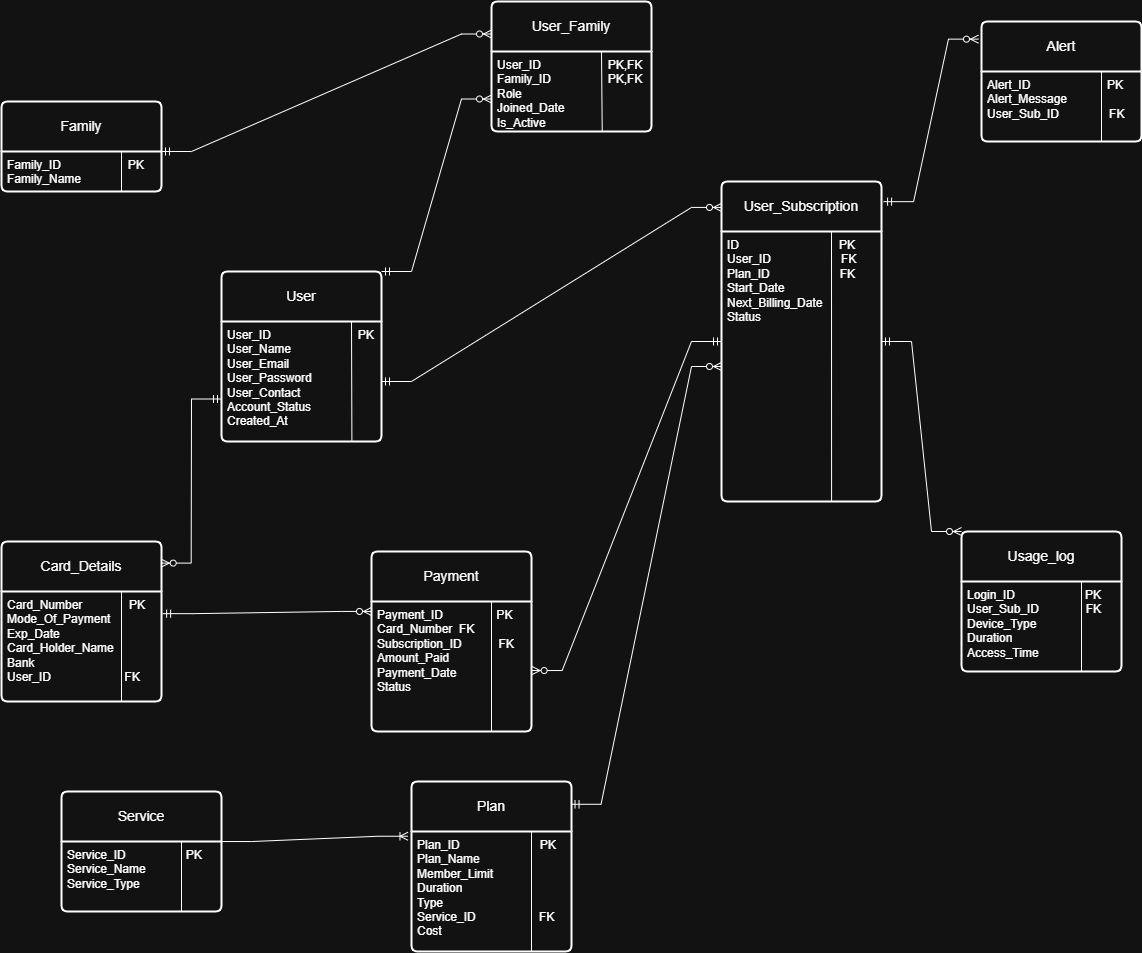

The diagram above was exported from draw.io. Its source (the exported page's mxGraphModel, read from the mxfile embedded in the PNG):
<mxGraphModel dx="2376" dy="1926" grid="1" gridSize="10" guides="1" tooltips="1" connect="1" arrows="1" fold="1" page="0" pageScale="1" pageWidth="827" pageHeight="1169" math="0" shadow="0">
  <root>
    <mxCell id="0" />
    <mxCell id="1" parent="0" />
    <mxCell id="kP2j28C6iqyFbAZuAl1F-8" parent="1" style="swimlane;childLayout=stackLayout;horizontal=1;startSize=50;horizontalStack=0;rounded=1;fontSize=14;fontStyle=0;strokeWidth=2;resizeParent=0;resizeLast=1;shadow=0;dashed=0;align=center;arcSize=4;whiteSpace=wrap;html=1;" value="User" vertex="1">
      <mxGeometry height="170" width="160" x="10" y="-310" as="geometry">
        <mxRectangle height="50" width="70" x="270" y="-200" as="alternateBounds" />
      </mxGeometry>
    </mxCell>
    <mxCell id="MdtfMVpP4TOEe_pYKZlE-3" edge="1" parent="kP2j28C6iqyFbAZuAl1F-8" source="kP2j28C6iqyFbAZuAl1F-9" style="endArrow=none;html=1;rounded=0;exitX=0.815;exitY=0.993;exitDx=0;exitDy=0;exitPerimeter=0;" value="">
      <mxGeometry height="50" relative="1" width="50" as="geometry">
        <mxPoint x="130" y="130" as="sourcePoint" />
        <mxPoint x="130" y="50" as="targetPoint" />
      </mxGeometry>
    </mxCell>
    <mxCell id="kP2j28C6iqyFbAZuAl1F-9" parent="kP2j28C6iqyFbAZuAl1F-8" style="align=left;strokeColor=none;fillColor=none;spacingLeft=4;spacingRight=4;fontSize=12;verticalAlign=top;resizable=0;rotatable=0;part=1;html=1;whiteSpace=wrap;" value="User_ID&amp;nbsp; &amp;nbsp; &amp;nbsp; &amp;nbsp; &amp;nbsp; &amp;nbsp; &amp;nbsp; &amp;nbsp; &amp;nbsp; &amp;nbsp; &amp;nbsp; &amp;nbsp; &amp;nbsp; PK&lt;div&gt;User_Name&lt;br&gt;&lt;div&gt;User_Email&lt;/div&gt;&lt;div&gt;User_Password&lt;/div&gt;&lt;div&gt;User_Contact&lt;/div&gt;&lt;/div&gt;&lt;div&gt;Account_Status&lt;/div&gt;&lt;div&gt;Created_At&lt;/div&gt;" vertex="1">
      <mxGeometry height="120" width="160" y="50" as="geometry" />
    </mxCell>
    <mxCell id="kP2j28C6iqyFbAZuAl1F-14" parent="1" style="swimlane;childLayout=stackLayout;horizontal=1;startSize=50;horizontalStack=0;rounded=1;fontSize=14;fontStyle=0;strokeWidth=2;resizeParent=0;resizeLast=1;shadow=0;dashed=0;align=center;arcSize=4;whiteSpace=wrap;html=1;" value="Family" vertex="1">
      <mxGeometry height="90" width="160" x="-210" y="-480" as="geometry">
        <mxRectangle height="50" width="80" x="140" y="-280" as="alternateBounds" />
      </mxGeometry>
    </mxCell>
    <mxCell id="MdtfMVpP4TOEe_pYKZlE-6" edge="1" parent="kP2j28C6iqyFbAZuAl1F-14" source="kP2j28C6iqyFbAZuAl1F-15" style="endArrow=none;html=1;rounded=0;exitX=0.75;exitY=1;exitDx=0;exitDy=0;" value="">
      <mxGeometry height="50" relative="1" width="50" as="geometry">
        <mxPoint x="70" y="100" as="sourcePoint" />
        <mxPoint x="120" y="50" as="targetPoint" />
      </mxGeometry>
    </mxCell>
    <mxCell id="kP2j28C6iqyFbAZuAl1F-15" parent="kP2j28C6iqyFbAZuAl1F-14" style="align=left;strokeColor=none;fillColor=none;spacingLeft=4;spacingRight=4;fontSize=12;verticalAlign=top;resizable=0;rotatable=0;part=1;html=1;whiteSpace=wrap;" value="Family_ID&amp;nbsp; &amp;nbsp; &amp;nbsp; &amp;nbsp; &amp;nbsp; &amp;nbsp; &amp;nbsp; &amp;nbsp; &amp;nbsp; &amp;nbsp; PK&lt;div&gt;Family_Name&lt;/div&gt;" vertex="1">
      <mxGeometry height="40" width="160" y="50" as="geometry" />
    </mxCell>
    <mxCell id="kP2j28C6iqyFbAZuAl1F-19" parent="1" style="swimlane;childLayout=stackLayout;horizontal=1;startSize=50;horizontalStack=0;rounded=1;fontSize=14;fontStyle=0;strokeWidth=2;resizeParent=0;resizeLast=1;shadow=0;dashed=0;align=center;arcSize=4;whiteSpace=wrap;html=1;" value="User_Subscription" vertex="1">
      <mxGeometry height="320" width="160" x="510" y="-400" as="geometry">
        <mxRectangle height="50" width="150" x="560" y="-210" as="alternateBounds" />
      </mxGeometry>
    </mxCell>
    <mxCell id="MdtfMVpP4TOEe_pYKZlE-13" edge="1" parent="kP2j28C6iqyFbAZuAl1F-19" source="kP2j28C6iqyFbAZuAl1F-20" style="endArrow=none;html=1;rounded=0;exitX=0.688;exitY=1;exitDx=0;exitDy=0;exitPerimeter=0;" value="">
      <mxGeometry height="50" relative="1" width="50" as="geometry">
        <mxPoint x="60" y="100" as="sourcePoint" />
        <mxPoint x="110" y="50" as="targetPoint" />
      </mxGeometry>
    </mxCell>
    <mxCell id="kP2j28C6iqyFbAZuAl1F-20" parent="kP2j28C6iqyFbAZuAl1F-19" style="align=left;strokeColor=none;fillColor=none;spacingLeft=4;spacingRight=4;fontSize=12;verticalAlign=top;resizable=0;rotatable=0;part=1;html=1;whiteSpace=wrap;" value="ID&amp;nbsp; &amp;nbsp; &amp;nbsp; &amp;nbsp; &amp;nbsp; &amp;nbsp; &amp;nbsp; &amp;nbsp; &amp;nbsp; &amp;nbsp; &amp;nbsp; &amp;nbsp; &amp;nbsp; &amp;nbsp; &amp;nbsp; PK&lt;span style=&quot;background-color: transparent; color: light-dark(rgb(0, 0, 0), rgb(255, 255, 255));&quot;&gt;&amp;nbsp; &amp;nbsp; &amp;nbsp;&lt;/span&gt;&lt;div&gt;User_ID&amp;nbsp; &amp;nbsp; &amp;nbsp; &amp;nbsp; &amp;nbsp; &amp;nbsp; &amp;nbsp; &amp;nbsp; &amp;nbsp; &amp;nbsp; &amp;nbsp;FK&lt;/div&gt;&lt;div&gt;Plan_ID&amp;nbsp; &amp;nbsp; &amp;nbsp; &amp;nbsp; &amp;nbsp; &amp;nbsp; &amp;nbsp; &amp;nbsp; &amp;nbsp; &amp;nbsp; &amp;nbsp;FK&lt;/div&gt;&lt;div&gt;Start_Date&lt;/div&gt;&lt;div&gt;Next_Billing_Date&lt;/div&gt;&lt;div&gt;Status&lt;/div&gt;" vertex="1">
      <mxGeometry height="270" width="160" y="50" as="geometry" />
    </mxCell>
    <mxCell id="kP2j28C6iqyFbAZuAl1F-21" parent="1" style="swimlane;childLayout=stackLayout;horizontal=1;startSize=50;horizontalStack=0;rounded=1;fontSize=14;fontStyle=0;strokeWidth=2;resizeParent=0;resizeLast=1;shadow=0;dashed=0;align=center;arcSize=4;whiteSpace=wrap;html=1;" value="Card_Details" vertex="1">
      <mxGeometry height="160" width="160" x="-210" y="-40" as="geometry">
        <mxRectangle height="50" width="100" x="140" y="20" as="alternateBounds" />
      </mxGeometry>
    </mxCell>
    <mxCell id="MdtfMVpP4TOEe_pYKZlE-14" edge="1" parent="kP2j28C6iqyFbAZuAl1F-21" source="kP2j28C6iqyFbAZuAl1F-22" style="endArrow=none;html=1;rounded=0;exitX=0.75;exitY=1;exitDx=0;exitDy=0;" value="">
      <mxGeometry height="50" relative="1" width="50" as="geometry">
        <mxPoint x="70" y="100" as="sourcePoint" />
        <mxPoint x="120" y="50" as="targetPoint" />
      </mxGeometry>
    </mxCell>
    <mxCell id="kP2j28C6iqyFbAZuAl1F-22" parent="kP2j28C6iqyFbAZuAl1F-21" style="align=left;strokeColor=none;fillColor=none;spacingLeft=4;spacingRight=4;fontSize=12;verticalAlign=top;resizable=0;rotatable=0;part=1;html=1;whiteSpace=wrap;" value="&lt;div&gt;&lt;div&gt;&lt;span style=&quot;background-color: transparent; color: light-dark(rgb(0, 0, 0), rgb(255, 255, 255));&quot;&gt;Card_Number&amp;nbsp; &amp;nbsp; &amp;nbsp; &amp;nbsp; &amp;nbsp; &amp;nbsp; &amp;nbsp; PK&lt;/span&gt;&lt;/div&gt;&lt;/div&gt;&lt;div&gt;Mode_Of_Payment&amp;nbsp;&lt;/div&gt;&lt;div&gt;Exp_Date&lt;/div&gt;&lt;div&gt;Card_Holder_Name&lt;/div&gt;&lt;div&gt;&lt;span style=&quot;background-color: transparent; color: light-dark(rgb(0, 0, 0), rgb(255, 255, 255));&quot;&gt;Bank&lt;/span&gt;&lt;/div&gt;&lt;div&gt;User_ID&amp;nbsp; &amp;nbsp; &amp;nbsp; &amp;nbsp; &amp;nbsp; &amp;nbsp; &amp;nbsp; &amp;nbsp; &amp;nbsp; &amp;nbsp; &amp;nbsp; FK&lt;/div&gt;" vertex="1">
      <mxGeometry height="110" width="160" y="50" as="geometry" />
    </mxCell>
    <mxCell id="kP2j28C6iqyFbAZuAl1F-36" parent="1" style="swimlane;childLayout=stackLayout;horizontal=1;startSize=50;horizontalStack=0;rounded=1;fontSize=14;fontStyle=0;strokeWidth=2;resizeParent=0;resizeLast=1;shadow=0;dashed=0;align=center;arcSize=4;whiteSpace=wrap;html=1;" value="Payment" vertex="1">
      <mxGeometry height="180" width="160" x="160" y="-30" as="geometry">
        <mxRectangle height="50" width="100" x="400" y="-70" as="alternateBounds" />
      </mxGeometry>
    </mxCell>
    <mxCell id="MdtfMVpP4TOEe_pYKZlE-15" edge="1" parent="kP2j28C6iqyFbAZuAl1F-36" source="kP2j28C6iqyFbAZuAl1F-37" style="endArrow=none;html=1;rounded=0;exitX=0.75;exitY=1;exitDx=0;exitDy=0;" value="">
      <mxGeometry height="50" relative="1" width="50" as="geometry">
        <mxPoint x="70" y="100" as="sourcePoint" />
        <mxPoint x="120" y="50" as="targetPoint" />
      </mxGeometry>
    </mxCell>
    <mxCell id="kP2j28C6iqyFbAZuAl1F-37" parent="kP2j28C6iqyFbAZuAl1F-36" style="align=left;strokeColor=none;fillColor=none;spacingLeft=4;spacingRight=4;fontSize=12;verticalAlign=top;resizable=0;rotatable=0;part=1;html=1;whiteSpace=wrap;" value="Payment_ID&amp;nbsp; &amp;nbsp; &amp;nbsp; &amp;nbsp; &amp;nbsp; &amp;nbsp; &amp;nbsp; &amp;nbsp; PK&lt;div&gt;Card_Number&amp;nbsp; FK&lt;/div&gt;&lt;div&gt;Subscription_ID&amp;nbsp; &amp;nbsp; &amp;nbsp; &amp;nbsp; &amp;nbsp; &amp;nbsp;FK&lt;/div&gt;&lt;div&gt;Amount_Paid&lt;/div&gt;&lt;div&gt;Payment_Date&lt;/div&gt;&lt;div&gt;Status&lt;/div&gt;" vertex="1">
      <mxGeometry height="130" width="160" y="50" as="geometry" />
    </mxCell>
    <mxCell id="kP2j28C6iqyFbAZuAl1F-38" parent="1" style="swimlane;childLayout=stackLayout;horizontal=1;startSize=50;horizontalStack=0;rounded=1;fontSize=14;fontStyle=0;strokeWidth=2;resizeParent=0;resizeLast=1;shadow=0;dashed=0;align=center;arcSize=4;whiteSpace=wrap;html=1;" value="Service" vertex="1">
      <mxGeometry height="120" width="160" x="-150" y="210" as="geometry">
        <mxRectangle height="50" width="90" x="580" y="10" as="alternateBounds" />
      </mxGeometry>
    </mxCell>
    <mxCell id="MdtfMVpP4TOEe_pYKZlE-17" edge="1" parent="kP2j28C6iqyFbAZuAl1F-38" source="kP2j28C6iqyFbAZuAl1F-39" style="endArrow=none;html=1;rounded=0;exitX=0.75;exitY=1;exitDx=0;exitDy=0;" value="">
      <mxGeometry height="50" relative="1" width="50" as="geometry">
        <mxPoint x="70" y="100" as="sourcePoint" />
        <mxPoint x="120" y="50" as="targetPoint" />
      </mxGeometry>
    </mxCell>
    <mxCell id="kP2j28C6iqyFbAZuAl1F-39" parent="kP2j28C6iqyFbAZuAl1F-38" style="align=left;strokeColor=none;fillColor=none;spacingLeft=4;spacingRight=4;fontSize=12;verticalAlign=top;resizable=0;rotatable=0;part=1;html=1;whiteSpace=wrap;" value="Service_ID&amp;nbsp; &amp;nbsp; &amp;nbsp; &amp;nbsp; &amp;nbsp; &amp;nbsp; &amp;nbsp; &amp;nbsp; &amp;nbsp; PK&lt;div&gt;Service_Name&lt;/div&gt;&lt;div&gt;Service_Type&lt;/div&gt;" vertex="1">
      <mxGeometry height="70" width="160" y="50" as="geometry" />
    </mxCell>
    <mxCell id="kP2j28C6iqyFbAZuAl1F-40" parent="1" style="swimlane;childLayout=stackLayout;horizontal=1;startSize=50;horizontalStack=0;rounded=1;fontSize=14;fontStyle=0;strokeWidth=2;resizeParent=0;resizeLast=1;shadow=0;dashed=0;align=center;arcSize=4;whiteSpace=wrap;html=1;" value="Plan" vertex="1">
      <mxGeometry height="170" width="160" x="200" y="200" as="geometry">
        <mxRectangle height="50" width="70" x="800" y="-40" as="alternateBounds" />
      </mxGeometry>
    </mxCell>
    <mxCell id="MdtfMVpP4TOEe_pYKZlE-16" edge="1" parent="kP2j28C6iqyFbAZuAl1F-40" source="kP2j28C6iqyFbAZuAl1F-41" style="endArrow=none;html=1;rounded=0;exitX=0.75;exitY=1;exitDx=0;exitDy=0;" value="">
      <mxGeometry height="50" relative="1" width="50" as="geometry">
        <mxPoint x="70" y="100" as="sourcePoint" />
        <mxPoint x="120" y="50" as="targetPoint" />
      </mxGeometry>
    </mxCell>
    <mxCell id="kP2j28C6iqyFbAZuAl1F-41" parent="kP2j28C6iqyFbAZuAl1F-40" style="align=left;strokeColor=none;fillColor=none;spacingLeft=4;spacingRight=4;fontSize=12;verticalAlign=top;resizable=0;rotatable=0;part=1;html=1;whiteSpace=wrap;" value="Plan_ID&amp;nbsp; &amp;nbsp; &amp;nbsp; &amp;nbsp; &amp;nbsp; &amp;nbsp; &amp;nbsp; &amp;nbsp; &amp;nbsp; &amp;nbsp; &amp;nbsp; &amp;nbsp; PK&lt;div&gt;Plan_Name&lt;/div&gt;&lt;div&gt;Member_Limit&lt;/div&gt;&lt;div&gt;Duration&lt;/div&gt;&lt;div&gt;Type&lt;/div&gt;&lt;div&gt;Service_ID&amp;nbsp; &amp;nbsp; &amp;nbsp; &amp;nbsp; &amp;nbsp; &amp;nbsp; &amp;nbsp; &amp;nbsp; &amp;nbsp; &amp;nbsp;FK&lt;/div&gt;&lt;div&gt;Cost&lt;/div&gt;" vertex="1">
      <mxGeometry height="120" width="160" y="50" as="geometry" />
    </mxCell>
    <mxCell id="kP2j28C6iqyFbAZuAl1F-45" parent="1" style="swimlane;childLayout=stackLayout;horizontal=1;startSize=50;horizontalStack=0;rounded=1;fontSize=14;fontStyle=0;strokeWidth=2;resizeParent=0;resizeLast=1;shadow=0;dashed=0;align=center;arcSize=4;whiteSpace=wrap;html=1;" value="User_Family" vertex="1">
      <mxGeometry height="130" width="160" x="280" y="-580" as="geometry">
        <mxRectangle height="50" width="120" x="330" y="-330" as="alternateBounds" />
      </mxGeometry>
    </mxCell>
    <mxCell id="MdtfMVpP4TOEe_pYKZlE-5" edge="1" parent="kP2j28C6iqyFbAZuAl1F-45" source="kP2j28C6iqyFbAZuAl1F-46" style="endArrow=none;html=1;rounded=0;exitX=0.692;exitY=0.996;exitDx=0;exitDy=0;exitPerimeter=0;" value="">
      <mxGeometry height="50" relative="1" width="50" as="geometry">
        <mxPoint x="60" y="100" as="sourcePoint" />
        <mxPoint x="110" y="50" as="targetPoint" />
      </mxGeometry>
    </mxCell>
    <mxCell id="kP2j28C6iqyFbAZuAl1F-46" parent="kP2j28C6iqyFbAZuAl1F-45" style="align=left;strokeColor=none;fillColor=none;spacingLeft=4;spacingRight=4;fontSize=12;verticalAlign=top;resizable=0;rotatable=0;part=1;html=1;whiteSpace=wrap;" value="User_ID&amp;nbsp; &amp;nbsp; &amp;nbsp; &amp;nbsp; &amp;nbsp; &amp;nbsp; &amp;nbsp; &amp;nbsp; &amp;nbsp; &amp;nbsp; PK,FK&lt;div&gt;Family_ID&amp;nbsp; &amp;nbsp; &amp;nbsp; &amp;nbsp; &amp;nbsp; &amp;nbsp; &amp;nbsp; &amp;nbsp; &amp;nbsp;PK,FK&lt;/div&gt;&lt;div&gt;Role&amp;nbsp; &amp;nbsp; &amp;nbsp; &amp;nbsp;&lt;/div&gt;&lt;div&gt;Joined_Date&lt;/div&gt;&lt;div&gt;Is_Active&lt;/div&gt;&lt;div&gt;&lt;br&gt;&lt;/div&gt;" vertex="1">
      <mxGeometry height="80" width="160" y="50" as="geometry" />
    </mxCell>
    <mxCell id="kP2j28C6iqyFbAZuAl1F-54" edge="1" parent="1" source="kP2j28C6iqyFbAZuAl1F-15" style="edgeStyle=entityRelationEdgeStyle;fontSize=12;html=1;endArrow=ERzeroToMany;startArrow=ERmandOne;rounded=0;entryX=0;entryY=0.25;entryDx=0;entryDy=0;exitX=1;exitY=0;exitDx=0;exitDy=0;" target="kP2j28C6iqyFbAZuAl1F-45" value="">
      <mxGeometry height="100" relative="1" width="100" as="geometry">
        <mxPoint x="180" y="-20" as="sourcePoint" />
        <mxPoint x="320" y="-260" as="targetPoint" />
      </mxGeometry>
    </mxCell>
    <mxCell id="kP2j28C6iqyFbAZuAl1F-55" parent="1" style="swimlane;childLayout=stackLayout;horizontal=1;startSize=50;horizontalStack=0;rounded=1;fontSize=14;fontStyle=0;strokeWidth=2;resizeParent=0;resizeLast=1;shadow=0;dashed=0;align=center;arcSize=4;whiteSpace=wrap;html=1;" value="Usage_log" vertex="1">
      <mxGeometry height="140" width="160" x="750" y="-50" as="geometry">
        <mxRectangle height="50" width="110" x="1010" y="-240" as="alternateBounds" />
      </mxGeometry>
    </mxCell>
    <mxCell id="kP2j28C6iqyFbAZuAl1F-56" parent="kP2j28C6iqyFbAZuAl1F-55" style="align=left;strokeColor=none;fillColor=none;spacingLeft=4;spacingRight=4;fontSize=12;verticalAlign=top;resizable=0;rotatable=0;part=1;html=1;whiteSpace=wrap;" value="Login_ID&amp;nbsp; &amp;nbsp; &amp;nbsp; &amp;nbsp; &amp;nbsp; &amp;nbsp; &amp;nbsp; &amp;nbsp; &amp;nbsp; &amp;nbsp; &amp;nbsp;PK&lt;div&gt;User_Sub_ID&amp;nbsp; &amp;nbsp; &amp;nbsp; &amp;nbsp; &amp;nbsp; &amp;nbsp; &amp;nbsp; FK&lt;/div&gt;&lt;div&gt;Device_Type&lt;/div&gt;&lt;div&gt;Duration&lt;/div&gt;&lt;div&gt;Access_Time&lt;/div&gt;" vertex="1">
      <mxGeometry height="90" width="160" y="50" as="geometry" />
    </mxCell>
    <mxCell id="VIwOqqxECZ0LcTuNCw5j-3" edge="1" parent="kP2j28C6iqyFbAZuAl1F-55" source="kP2j28C6iqyFbAZuAl1F-56" style="endArrow=none;html=1;rounded=0;entryX=0.75;entryY=1;entryDx=0;entryDy=0;exitX=0.75;exitY=0;exitDx=0;exitDy=0;" target="kP2j28C6iqyFbAZuAl1F-56" value="">
      <mxGeometry height="50" relative="1" width="50" as="geometry">
        <mxPoint x="-160" as="sourcePoint" />
        <mxPoint x="-110" y="-50" as="targetPoint" />
      </mxGeometry>
    </mxCell>
    <mxCell id="kP2j28C6iqyFbAZuAl1F-57" parent="1" style="swimlane;childLayout=stackLayout;horizontal=1;startSize=50;horizontalStack=0;rounded=1;fontSize=14;fontStyle=0;strokeWidth=2;resizeParent=0;resizeLast=1;shadow=0;dashed=0;align=center;arcSize=4;whiteSpace=wrap;html=1;" value="Alert" vertex="1">
      <mxGeometry height="120" width="160" x="770" y="-560" as="geometry">
        <mxRectangle height="50" width="70" x="760" y="-350" as="alternateBounds" />
      </mxGeometry>
    </mxCell>
    <mxCell id="kP2j28C6iqyFbAZuAl1F-58" parent="kP2j28C6iqyFbAZuAl1F-57" style="align=left;strokeColor=none;fillColor=none;spacingLeft=4;spacingRight=4;fontSize=12;verticalAlign=top;resizable=0;rotatable=0;part=1;html=1;whiteSpace=wrap;" value="Alert_ID&amp;nbsp; &amp;nbsp; &amp;nbsp; &amp;nbsp; &amp;nbsp; &amp;nbsp; &amp;nbsp; &amp;nbsp; &amp;nbsp; &amp;nbsp; &amp;nbsp; &amp;nbsp;PK&lt;div&gt;Alert_Message&lt;/div&gt;&lt;div&gt;User_Sub_ID&amp;nbsp; &amp;nbsp; &amp;nbsp; &amp;nbsp; &amp;nbsp; &amp;nbsp; &amp;nbsp; &amp;nbsp;FK&lt;/div&gt;" vertex="1">
      <mxGeometry height="70" width="160" y="50" as="geometry" />
    </mxCell>
    <mxCell id="VIwOqqxECZ0LcTuNCw5j-2" edge="1" parent="kP2j28C6iqyFbAZuAl1F-57" source="kP2j28C6iqyFbAZuAl1F-58" style="endArrow=none;html=1;rounded=0;entryX=0.75;entryY=0;entryDx=0;entryDy=0;exitX=0.75;exitY=1;exitDx=0;exitDy=0;" target="kP2j28C6iqyFbAZuAl1F-58" value="">
      <mxGeometry height="50" relative="1" width="50" as="geometry">
        <mxPoint x="-60" y="160" as="sourcePoint" />
        <mxPoint x="-10" y="110" as="targetPoint" />
      </mxGeometry>
    </mxCell>
    <mxCell id="kP2j28C6iqyFbAZuAl1F-59" edge="1" parent="1" source="kP2j28C6iqyFbAZuAl1F-21" style="edgeStyle=entityRelationEdgeStyle;fontSize=12;html=1;endArrow=ERzeroToMany;startArrow=ERmandOne;rounded=0;exitX=1.007;exitY=0.451;exitDx=0;exitDy=0;exitPerimeter=0;entryX=0;entryY=0.333;entryDx=0;entryDy=0;entryPerimeter=0;" target="kP2j28C6iqyFbAZuAl1F-36" value="">
      <mxGeometry height="100" relative="1" width="100" as="geometry">
        <mxPoint x="670" y="260" as="sourcePoint" />
        <mxPoint x="770" y="160" as="targetPoint" />
      </mxGeometry>
    </mxCell>
    <mxCell id="kP2j28C6iqyFbAZuAl1F-60" edge="1" parent="1" source="kP2j28C6iqyFbAZuAl1F-38" style="edgeStyle=entityRelationEdgeStyle;fontSize=12;html=1;endArrow=ERoneToMany;rounded=0;exitX=1;exitY=0.417;exitDx=0;exitDy=0;exitPerimeter=0;entryX=-0.022;entryY=0.322;entryDx=0;entryDy=0;entryPerimeter=0;" target="kP2j28C6iqyFbAZuAl1F-40" value="">
      <mxGeometry height="100" relative="1" width="100" as="geometry">
        <mxPoint x="370" y="520" as="sourcePoint" />
        <mxPoint x="470" y="420" as="targetPoint" />
      </mxGeometry>
    </mxCell>
    <mxCell id="kP2j28C6iqyFbAZuAl1F-61" edge="1" parent="1" source="kP2j28C6iqyFbAZuAl1F-9" style="edgeStyle=entityRelationEdgeStyle;fontSize=12;html=1;endArrow=ERzeroToMany;startArrow=ERmandOne;rounded=0;entryX=0;entryY=0.081;entryDx=0;entryDy=0;exitX=1;exitY=0.5;exitDx=0;exitDy=0;entryPerimeter=0;" target="kP2j28C6iqyFbAZuAl1F-19" value="">
      <mxGeometry height="100" relative="1" width="100" as="geometry">
        <mxPoint x="570" y="30" as="sourcePoint" />
        <mxPoint x="200" y="-40" as="targetPoint" />
      </mxGeometry>
    </mxCell>
    <mxCell id="kP2j28C6iqyFbAZuAl1F-64" edge="1" parent="1" source="kP2j28C6iqyFbAZuAl1F-40" style="edgeStyle=entityRelationEdgeStyle;fontSize=12;html=1;endArrow=ERzeroToMany;startArrow=ERmandOne;rounded=0;exitX=0.997;exitY=0.134;exitDx=0;exitDy=0;exitPerimeter=0;entryX=0;entryY=0.5;entryDx=0;entryDy=0;" target="kP2j28C6iqyFbAZuAl1F-20" value="">
      <mxGeometry height="100" relative="1" width="100" as="geometry">
        <mxPoint x="1150" y="285" as="sourcePoint" />
        <mxPoint x="1090" y="-40" as="targetPoint" />
      </mxGeometry>
    </mxCell>
    <mxCell id="MdtfMVpP4TOEe_pYKZlE-18" edge="1" parent="1" source="kP2j28C6iqyFbAZuAl1F-19" style="edgeStyle=entityRelationEdgeStyle;fontSize=12;html=1;endArrow=ERzeroToMany;startArrow=ERmandOne;rounded=0;entryX=1.004;entryY=0.531;entryDx=0;entryDy=0;entryPerimeter=0;exitX=0;exitY=0.5;exitDx=0;exitDy=0;" target="kP2j28C6iqyFbAZuAl1F-37" value="">
      <mxGeometry height="100" relative="1" width="100" as="geometry">
        <mxPoint x="670" y="-30" as="sourcePoint" />
        <mxPoint x="980" y="-140" as="targetPoint" />
      </mxGeometry>
    </mxCell>
    <mxCell id="MdtfMVpP4TOEe_pYKZlE-19" edge="1" parent="1" source="kP2j28C6iqyFbAZuAl1F-19" style="edgeStyle=entityRelationEdgeStyle;fontSize=12;html=1;endArrow=ERzeroToMany;startArrow=ERmandOne;rounded=0;entryX=-0.019;entryY=0.147;entryDx=0;entryDy=0;entryPerimeter=0;exitX=1.013;exitY=0.063;exitDx=0;exitDy=0;exitPerimeter=0;" target="kP2j28C6iqyFbAZuAl1F-57" value="">
      <mxGeometry height="100" relative="1" width="100" as="geometry">
        <mxPoint x="1939" y="-230" as="sourcePoint" />
        <mxPoint x="1750" y="109" as="targetPoint" />
      </mxGeometry>
    </mxCell>
    <mxCell id="MdtfMVpP4TOEe_pYKZlE-20" edge="1" parent="1" source="kP2j28C6iqyFbAZuAl1F-19" style="edgeStyle=entityRelationEdgeStyle;fontSize=12;html=1;endArrow=ERzeroToMany;startArrow=ERmandOne;rounded=0;entryX=0;entryY=0;entryDx=0;entryDy=0;exitX=1;exitY=0.5;exitDx=0;exitDy=0;" target="kP2j28C6iqyFbAZuAl1F-55" value="">
      <mxGeometry height="100" relative="1" width="100" as="geometry">
        <mxPoint x="1239" y="-315" as="sourcePoint" />
        <mxPoint x="1470" y="-215" as="targetPoint" />
      </mxGeometry>
    </mxCell>
    <mxCell id="MdtfMVpP4TOEe_pYKZlE-21" edge="1" parent="1" source="kP2j28C6iqyFbAZuAl1F-8" style="edgeStyle=entityRelationEdgeStyle;fontSize=12;html=1;endArrow=ERzeroToMany;startArrow=ERmandOne;rounded=0;entryX=0.998;entryY=0.135;entryDx=0;entryDy=0;entryPerimeter=0;exitX=0;exitY=0.75;exitDx=0;exitDy=0;" target="kP2j28C6iqyFbAZuAl1F-21" value="">
      <mxGeometry height="100" relative="1" width="100" as="geometry">
        <mxPoint x="340" y="240" as="sourcePoint" />
        <mxPoint x="440" y="140" as="targetPoint" />
      </mxGeometry>
    </mxCell>
    <mxCell id="IIXi-QgV9uYl9v_rcFiH-2" edge="1" parent="1" source="kP2j28C6iqyFbAZuAl1F-8" style="edgeStyle=entityRelationEdgeStyle;fontSize=12;html=1;endArrow=ERzeroToMany;startArrow=ERmandOne;rounded=0;exitX=1;exitY=0;exitDx=0;exitDy=0;entryX=0;entryY=0.75;entryDx=0;entryDy=0;" target="kP2j28C6iqyFbAZuAl1F-45" value="">
      <mxGeometry height="100" relative="1" width="100" as="geometry">
        <mxPoint x="640" y="228" as="sourcePoint" />
        <mxPoint x="800" y="-120" as="targetPoint" />
      </mxGeometry>
    </mxCell>
  </root>
</mxGraphModel>